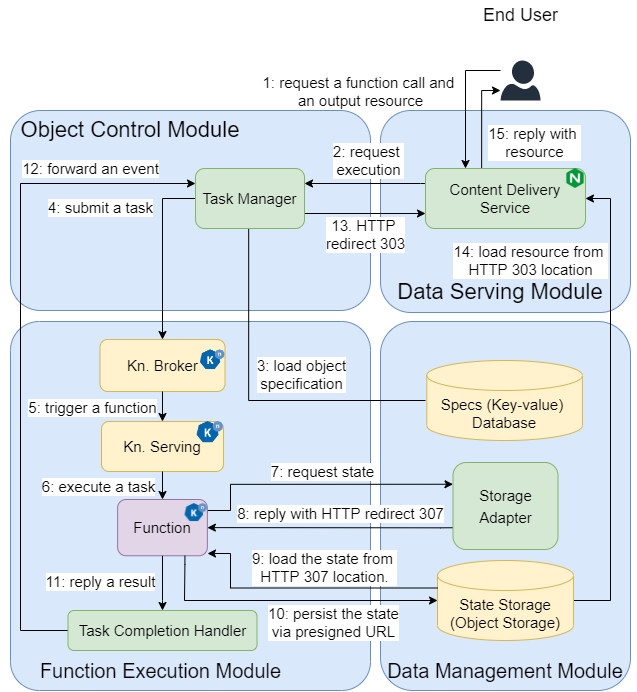

The diagram above was exported from draw.io. Its source (the exported page's mxGraphModel, read from the mxfile embedded in the PNG):
<mxGraphModel dx="865" dy="541" grid="1" gridSize="10" guides="1" tooltips="1" connect="1" arrows="1" fold="1" page="1" pageScale="1" pageWidth="827" pageHeight="1169" math="0" shadow="0">
  <root>
    <mxCell id="0" />
    <mxCell id="1" parent="0" />
    <mxCell id="2" value="" style="rounded=1;whiteSpace=wrap;html=1;strokeColor=#6c8ebf;fillColor=#dae8fc;" parent="1" vertex="1">
      <mxGeometry x="490" y="130" width="250" height="202" as="geometry" />
    </mxCell>
    <mxCell id="3" value="" style="rounded=1;whiteSpace=wrap;html=1;fillColor=#dae8fc;strokeColor=#6c8ebf;" parent="1" vertex="1">
      <mxGeometry x="120" y="130" width="360" height="200" as="geometry" />
    </mxCell>
    <mxCell id="4" value="" style="rounded=1;whiteSpace=wrap;html=1;strokeColor=#6c8ebf;fillColor=#dae8fc;arcSize=13;" parent="1" vertex="1">
      <mxGeometry x="490" y="341" width="250" height="369" as="geometry" />
    </mxCell>
    <mxCell id="5" value="" style="rounded=1;whiteSpace=wrap;html=1;strokeColor=#6c8ebf;fillColor=#dae8fc;arcSize=8;" parent="1" vertex="1">
      <mxGeometry x="120" y="341" width="360" height="369" as="geometry" />
    </mxCell>
    <mxCell id="6" value="&lt;div style=&quot;font-size: 20px&quot;&gt;Function Execution&amp;nbsp;&lt;span style=&quot;font-size: 20px&quot;&gt;Module&lt;/span&gt;&lt;/div&gt;" style="text;html=1;strokeColor=none;fillColor=none;align=center;verticalAlign=middle;whiteSpace=wrap;rounded=0;fontSize=20;" parent="1" vertex="1">
      <mxGeometry x="125.29" y="670" width="290.58" height="40" as="geometry" />
    </mxCell>
    <mxCell id="7" value="&lt;font style=&quot;font-size: 20px&quot;&gt;Data Management Module&lt;/font&gt;" style="text;html=1;strokeColor=none;fillColor=none;align=center;verticalAlign=middle;whiteSpace=wrap;rounded=0;fontSize=20;" parent="1" vertex="1">
      <mxGeometry x="485" y="670" width="260" height="40" as="geometry" />
    </mxCell>
    <mxCell id="8" value="&lt;font style=&quot;font-size: 22px&quot;&gt;Object Control Module&lt;/font&gt;" style="text;html=1;strokeColor=none;fillColor=none;align=center;verticalAlign=middle;whiteSpace=wrap;rounded=0;fontSize=22;" parent="1" vertex="1">
      <mxGeometry x="109.99999999999999" y="130" width="260" height="40" as="geometry" />
    </mxCell>
    <mxCell id="20" style="edgeStyle=orthogonalEdgeStyle;rounded=0;orthogonalLoop=1;jettySize=auto;html=1;exitX=1;exitY=0.5;exitDx=0;exitDy=0;entryX=1;entryY=0.5;entryDx=0;entryDy=0;" parent="1" source="DZC0j2qi3mUQKiAy01M3-163" target="35" edge="1">
      <mxGeometry relative="1" as="geometry">
        <Array as="points">
          <mxPoint x="720" y="620" />
          <mxPoint x="720" y="218" />
        </Array>
      </mxGeometry>
    </mxCell>
    <mxCell id="Wx3ohfYHF0zBJBegdVHz-211" value="14: load resource from &lt;br style=&quot;font-size: 15px;&quot;&gt;HTTP 303 location" style="edgeLabel;html=1;align=center;verticalAlign=middle;resizable=0;points=[];fontSize=15;" parent="20" vertex="1" connectable="0">
      <mxGeometry x="0.6775" relative="1" as="geometry">
        <mxPoint x="-80" y="12" as="offset" />
      </mxGeometry>
    </mxCell>
    <mxCell id="148" style="edgeStyle=orthogonalEdgeStyle;rounded=0;orthogonalLoop=1;jettySize=auto;html=1;startArrow=classic;startFill=1;endArrow=none;endFill=0;entryX=1;entryY=0.25;entryDx=0;entryDy=0;exitX=0;exitY=0.25;exitDx=0;exitDy=0;" parent="1" target="116" edge="1" source="21">
      <mxGeometry relative="1" as="geometry">
        <Array as="points">
          <mxPoint x="340" y="504" />
          <mxPoint x="340" y="530" />
          <mxPoint x="317" y="530" />
        </Array>
        <mxPoint x="570" y="410" as="sourcePoint" />
        <mxPoint x="250" y="556" as="targetPoint" />
      </mxGeometry>
    </mxCell>
    <mxCell id="196" value="7: request state" style="edgeLabel;html=1;align=center;verticalAlign=middle;resizable=0;points=[];fontSize=15;" parent="148" vertex="1" connectable="0">
      <mxGeometry x="0.5132" y="-2" relative="1" as="geometry">
        <mxPoint x="77" y="-11" as="offset" />
      </mxGeometry>
    </mxCell>
    <mxCell id="og4dOxiMe5xvEEdvIgQE-199" style="edgeStyle=orthogonalEdgeStyle;rounded=0;orthogonalLoop=1;jettySize=auto;html=1;exitX=0;exitY=0.75;exitDx=0;exitDy=0;entryX=1;entryY=0.5;entryDx=0;entryDy=0;fontSize=10;startArrow=none;startFill=0;endArrow=classic;endFill=1;strokeWidth=1;" parent="1" source="21" target="116" edge="1">
      <mxGeometry relative="1" as="geometry">
        <Array as="points">
          <mxPoint x="550" y="547" />
          <mxPoint x="550" y="547" />
        </Array>
      </mxGeometry>
    </mxCell>
    <mxCell id="og4dOxiMe5xvEEdvIgQE-200" value="8: reply with HTTP redirect 307" style="edgeLabel;html=1;align=center;verticalAlign=middle;resizable=0;points=[];fontSize=15;" parent="og4dOxiMe5xvEEdvIgQE-199" vertex="1" connectable="0">
      <mxGeometry x="-0.7622" y="1" relative="1" as="geometry">
        <mxPoint x="-84" y="-16" as="offset" />
      </mxGeometry>
    </mxCell>
    <mxCell id="21" value="&lt;font style=&quot;font-size: 15px&quot;&gt;Storage Adapter&lt;/font&gt;" style="rounded=1;whiteSpace=wrap;html=1;fillColor=#d5e8d4;strokeColor=#82b366;fontSize=18;" parent="1" vertex="1">
      <mxGeometry x="562.5" y="482" width="105" height="87" as="geometry" />
    </mxCell>
    <mxCell id="22" style="edgeStyle=orthogonalEdgeStyle;rounded=0;orthogonalLoop=1;jettySize=auto;html=1;exitX=0;exitY=0.5;exitDx=0;exitDy=0;entryX=0.5;entryY=0;entryDx=0;entryDy=0;" parent="1" source="24" target="95" edge="1">
      <mxGeometry relative="1" as="geometry">
        <Array as="points">
          <mxPoint x="272" y="218" />
        </Array>
        <mxPoint x="209.6199999999999" y="185.5" as="targetPoint" />
      </mxGeometry>
    </mxCell>
    <mxCell id="Wx3ohfYHF0zBJBegdVHz-208" value="4: submit a task" style="edgeLabel;html=1;align=center;verticalAlign=middle;resizable=0;points=[];fontSize=15;" parent="22" vertex="1" connectable="0">
      <mxGeometry x="-0.2695" y="-2" relative="1" as="geometry">
        <mxPoint x="-60" y="-22" as="offset" />
      </mxGeometry>
    </mxCell>
    <mxCell id="192" style="edgeStyle=orthogonalEdgeStyle;rounded=0;orthogonalLoop=1;jettySize=auto;html=1;exitX=0.5;exitY=1;exitDx=0;exitDy=0;startArrow=classic;startFill=1;entryX=0;entryY=0.5;entryDx=0;entryDy=0;entryPerimeter=0;endArrow=none;endFill=0;" parent="1" edge="1">
      <mxGeometry relative="1" as="geometry">
        <mxPoint x="358.1900000000002" y="230" as="sourcePoint" />
        <mxPoint x="535" y="420" as="targetPoint" />
        <Array as="points">
          <mxPoint x="358.69" y="420" />
        </Array>
      </mxGeometry>
    </mxCell>
    <mxCell id="Wx3ohfYHF0zBJBegdVHz-207" value="3: load object&lt;br&gt;specification" style="edgeLabel;html=1;align=center;verticalAlign=middle;resizable=0;points=[];fontSize=15;" parent="192" vertex="1" connectable="0">
      <mxGeometry x="-0.2352" y="1" relative="1" as="geometry">
        <mxPoint x="51" y="24" as="offset" />
      </mxGeometry>
    </mxCell>
    <mxCell id="193" style="edgeStyle=orthogonalEdgeStyle;rounded=0;orthogonalLoop=1;jettySize=auto;html=1;exitX=1;exitY=0.75;exitDx=0;exitDy=0;entryX=0;entryY=0.75;entryDx=0;entryDy=0;startArrow=none;startFill=0;" parent="1" source="24" target="35" edge="1">
      <mxGeometry relative="1" as="geometry" />
    </mxCell>
    <mxCell id="Wx3ohfYHF0zBJBegdVHz-218" value="13. HTTP &lt;br style=&quot;font-size: 15px;&quot;&gt;redirect 303" style="edgeLabel;html=1;align=center;verticalAlign=middle;resizable=0;points=[];fontSize=15;" parent="193" vertex="1" connectable="0">
      <mxGeometry x="-0.1894" relative="1" as="geometry">
        <mxPoint x="11" y="21" as="offset" />
      </mxGeometry>
    </mxCell>
    <mxCell id="24" value="&lt;span style=&quot;font-size: 15px;&quot;&gt;Task Manager&lt;/span&gt;" style="rounded=1;whiteSpace=wrap;html=1;fillColor=#d5e8d4;strokeColor=#82b366;fontSize=15;" parent="1" vertex="1">
      <mxGeometry x="305" y="188" width="109" height="60" as="geometry" />
    </mxCell>
    <mxCell id="33" value="&lt;font style=&quot;font-size: 15px&quot;&gt;Specs (Key-value) &lt;br&gt;Database&lt;br&gt;&lt;/font&gt;" style="shape=cylinder3;whiteSpace=wrap;html=1;boundedLbl=1;backgroundOutline=1;size=15;fillColor=#fff2cc;strokeColor=#d6b656;fontSize=15;" parent="1" vertex="1">
      <mxGeometry x="536.31" y="380" width="155.62" height="80" as="geometry" />
    </mxCell>
    <mxCell id="34" style="edgeStyle=orthogonalEdgeStyle;rounded=0;orthogonalLoop=1;jettySize=auto;html=1;exitX=0;exitY=0.25;exitDx=0;exitDy=0;entryX=1;entryY=0.25;entryDx=0;entryDy=0;" parent="1" source="35" target="24" edge="1">
      <mxGeometry relative="1" as="geometry">
        <Array as="points">
          <mxPoint x="530" y="203" />
          <mxPoint x="530" y="203" />
        </Array>
      </mxGeometry>
    </mxCell>
    <mxCell id="Wx3ohfYHF0zBJBegdVHz-210" value="2: request &lt;br&gt;execution" style="edgeLabel;html=1;align=center;verticalAlign=middle;resizable=0;points=[];fontSize=15;" parent="34" vertex="1" connectable="0">
      <mxGeometry x="-0.2471" y="1" relative="1" as="geometry">
        <mxPoint x="-12" y="-24" as="offset" />
      </mxGeometry>
    </mxCell>
    <mxCell id="198" style="edgeStyle=orthogonalEdgeStyle;rounded=0;orthogonalLoop=1;jettySize=auto;html=1;exitX=0.351;exitY=0.017;exitDx=0;exitDy=0;startArrow=none;startFill=0;exitPerimeter=0;" parent="1" source="35" target="og4dOxiMe5xvEEdvIgQE-208" edge="1">
      <mxGeometry relative="1" as="geometry">
        <mxPoint x="640" y="-60" as="targetPoint" />
        <Array as="points">
          <mxPoint x="591" y="110" />
        </Array>
      </mxGeometry>
    </mxCell>
    <mxCell id="Wx3ohfYHF0zBJBegdVHz-213" value="15: reply with &lt;br&gt;resource" style="edgeLabel;html=1;align=center;verticalAlign=middle;resizable=0;points=[];fontSize=15;" parent="198" vertex="1" connectable="0">
      <mxGeometry x="-0.7768" y="-2" relative="1" as="geometry">
        <mxPoint x="50" y="-17" as="offset" />
      </mxGeometry>
    </mxCell>
    <mxCell id="35" value="Content Delivery Service" style="rounded=1;whiteSpace=wrap;html=1;fillColor=#d5e8d4;strokeColor=#82b366;fontSize=15;" parent="1" vertex="1">
      <mxGeometry x="535" y="188" width="160" height="60" as="geometry" />
    </mxCell>
    <mxCell id="36" value="Data Serving Module" style="text;html=1;strokeColor=none;fillColor=none;align=center;verticalAlign=middle;whiteSpace=wrap;rounded=0;fontSize=22;" parent="1" vertex="1">
      <mxGeometry x="505" y="292" width="210" height="40" as="geometry" />
    </mxCell>
    <mxCell id="41" style="edgeStyle=orthogonalEdgeStyle;rounded=0;orthogonalLoop=1;jettySize=auto;html=1;entryX=0.25;entryY=0;entryDx=0;entryDy=0;" parent="1" source="og4dOxiMe5xvEEdvIgQE-208" target="35" edge="1">
      <mxGeometry relative="1" as="geometry">
        <mxPoint x="640" y="-80" as="sourcePoint" />
        <Array as="points">
          <mxPoint x="575" y="90" />
        </Array>
      </mxGeometry>
    </mxCell>
    <mxCell id="Wx3ohfYHF0zBJBegdVHz-212" value="1: request a function call and &lt;br&gt;an output resource" style="edgeLabel;html=1;align=center;verticalAlign=middle;resizable=0;points=[];fontSize=15;" parent="41" vertex="1" connectable="0">
      <mxGeometry x="-0.1316" y="-2" relative="1" as="geometry">
        <mxPoint x="-103" y="-2" as="offset" />
      </mxGeometry>
    </mxCell>
    <mxCell id="95" value="&lt;font&gt;&lt;font style=&quot;font-size: 15px&quot;&gt;Kn. Broker&lt;/font&gt;&lt;br style=&quot;font-size: 18px&quot;&gt;&lt;/font&gt;" style="rounded=1;whiteSpace=wrap;html=1;fillColor=#fff2cc;strokeColor=#d6b656;align=center;fontSize=18;" parent="1" vertex="1">
      <mxGeometry x="209.5" y="359" width="125" height="52" as="geometry" />
    </mxCell>
    <mxCell id="101" value="" style="shape=image;verticalLabelPosition=bottom;labelBackgroundColor=#ffffff;verticalAlign=top;aspect=fixed;imageAspect=0;image=https://knative.dev/docs/images/logo/rgb/knative-logo-rgb.png;" parent="1" vertex="1">
      <mxGeometry x="310" y="369.25" width="24.5" height="19.78" as="geometry" />
    </mxCell>
    <mxCell id="110" style="edgeStyle=orthogonalEdgeStyle;rounded=0;orthogonalLoop=1;jettySize=auto;html=1;entryX=0.5;entryY=0;entryDx=0;entryDy=0;fontSize=18;exitX=0.5;exitY=1;exitDx=0;exitDy=0;" parent="1" source="95" target="113" edge="1">
      <mxGeometry relative="1" as="geometry">
        <mxPoint x="208.99999999999955" y="432.5" as="sourcePoint" />
        <Array as="points" />
        <mxPoint x="209.6300000000001" y="472.5" as="targetPoint" />
      </mxGeometry>
    </mxCell>
    <mxCell id="111" value="" style="group;fontSize=12;" parent="1" vertex="1" connectable="0">
      <mxGeometry x="211" y="441" width="122" height="50" as="geometry" />
    </mxCell>
    <mxCell id="112" value="" style="group" parent="111" vertex="1" connectable="0">
      <mxGeometry width="122" height="50" as="geometry" />
    </mxCell>
    <mxCell id="113" value="&lt;font&gt;&lt;font style=&quot;font-size: 15px&quot;&gt;Kn. Serving&lt;/font&gt;&lt;br style=&quot;font-size: 15px&quot;&gt;&lt;/font&gt;" style="rounded=1;whiteSpace=wrap;html=1;fillColor=#fff2cc;strokeColor=#d6b656;align=center;fontSize=15;" parent="112" vertex="1">
      <mxGeometry width="122" height="50" as="geometry" />
    </mxCell>
    <mxCell id="114" value="" style="shape=image;verticalLabelPosition=bottom;labelBackgroundColor=#ffffff;verticalAlign=top;aspect=fixed;imageAspect=0;image=https://knative.dev/docs/images/logo/rgb/knative-logo-rgb.png;" parent="112" vertex="1">
      <mxGeometry x="95.72120000000001" y="-0.0010869565217391797" width="26.274202898550723" height="21.217391304347824" as="geometry" />
    </mxCell>
    <mxCell id="115" value="" style="group;fontSize=15;" parent="1" vertex="1" connectable="0">
      <mxGeometry x="227.12" y="519" width="89.75" height="56.25" as="geometry" />
    </mxCell>
    <mxCell id="116" value="&lt;font style=&quot;font-size: 15px&quot;&gt;Function&lt;/font&gt;" style="rounded=1;whiteSpace=wrap;html=1;fillColor=#e1d5e7;strokeColor=#9673a6;" parent="115" vertex="1">
      <mxGeometry width="89.75000000000001" height="56.25" as="geometry" />
    </mxCell>
    <mxCell id="117" value="" style="shape=image;verticalLabelPosition=bottom;labelBackgroundColor=#ffffff;verticalAlign=top;aspect=fixed;imageAspect=0;image=https://knative.dev/docs/images/logo/rgb/knative-logo-rgb.png;" parent="115" vertex="1">
      <mxGeometry x="67.52191666666668" y="4.110576923076923" width="22.228083333333334" height="17.950000000000003" as="geometry" />
    </mxCell>
    <mxCell id="118" style="edgeStyle=orthogonalEdgeStyle;rounded=0;orthogonalLoop=1;jettySize=auto;html=1;entryX=0.5;entryY=0;entryDx=0;entryDy=0;fontSize=15;" parent="1" source="113" target="116" edge="1">
      <mxGeometry relative="1" as="geometry" />
    </mxCell>
    <mxCell id="183" value="6: execute a task" style="edgeLabel;html=1;align=center;verticalAlign=middle;resizable=0;points=[];fontSize=13;" parent="118" vertex="1" connectable="0">
      <mxGeometry x="-0.4604" y="1" relative="1" as="geometry">
        <mxPoint x="-63" y="2" as="offset" />
      </mxGeometry>
    </mxCell>
    <mxCell id="Wx3ohfYHF0zBJBegdVHz-215" value="6: execute a task" style="edgeLabel;html=1;align=center;verticalAlign=middle;resizable=0;points=[];fontSize=15;" parent="118" vertex="1" connectable="0">
      <mxGeometry x="-0.4604" y="1" relative="1" as="geometry">
        <mxPoint x="-65" as="offset" />
      </mxGeometry>
    </mxCell>
    <mxCell id="132" style="edgeStyle=orthogonalEdgeStyle;rounded=0;orthogonalLoop=1;jettySize=auto;html=1;exitX=1;exitY=0.5;exitDx=0;exitDy=0;entryX=0;entryY=0.25;entryDx=0;entryDy=0;fontSize=15;startArrow=none;startFill=0;" parent="1" source="133" target="24" edge="1">
      <mxGeometry relative="1" as="geometry">
        <mxPoint x="377.5" y="303.5" as="targetPoint" />
        <Array as="points">
          <mxPoint x="130" y="650" />
          <mxPoint x="130" y="203" />
        </Array>
      </mxGeometry>
    </mxCell>
    <mxCell id="Wx3ohfYHF0zBJBegdVHz-206" value="12: forward an event" style="edgeLabel;html=1;align=center;verticalAlign=middle;resizable=0;points=[];fontSize=15;" parent="132" vertex="1" connectable="0">
      <mxGeometry x="-0.0852" y="1" relative="1" as="geometry">
        <mxPoint x="71" y="-306" as="offset" />
      </mxGeometry>
    </mxCell>
    <mxCell id="133" value="&lt;font style=&quot;font-size: 15px&quot;&gt;Task Completion Handler&lt;/font&gt;" style="rounded=1;whiteSpace=wrap;html=1;fillColor=#d5e8d4;strokeColor=#82b366;fontSize=18;" parent="1" vertex="1">
      <mxGeometry x="177.5" y="630" width="189" height="40" as="geometry" />
    </mxCell>
    <mxCell id="135" style="edgeStyle=orthogonalEdgeStyle;rounded=0;orthogonalLoop=1;jettySize=auto;html=1;exitX=0.5;exitY=1;exitDx=0;exitDy=0;fontSize=15;startArrow=none;startFill=0;entryX=0.5;entryY=0;entryDx=0;entryDy=0;" parent="1" source="116" target="133" edge="1">
      <mxGeometry relative="1" as="geometry">
        <mxPoint x="271" y="630" as="targetPoint" />
        <Array as="points">
          <mxPoint x="272" y="620" />
          <mxPoint x="272" y="620" />
        </Array>
      </mxGeometry>
    </mxCell>
    <mxCell id="Wx3ohfYHF0zBJBegdVHz-216" value="&lt;span style=&quot;font-size: 15px;&quot;&gt;11: reply a result&lt;/span&gt;" style="edgeLabel;html=1;align=center;verticalAlign=middle;resizable=0;points=[];fontSize=15;" parent="135" vertex="1" connectable="0">
      <mxGeometry x="0.1201" y="-1" relative="1" as="geometry">
        <mxPoint x="-61" y="-6" as="offset" />
      </mxGeometry>
    </mxCell>
    <mxCell id="DZC0j2qi3mUQKiAy01M3-163" value="&lt;span style=&quot;font-size: 15px&quot;&gt;State Storage&lt;br&gt;(Object Storage)&lt;br&gt;&lt;/span&gt;" style="shape=cylinder3;whiteSpace=wrap;html=1;boundedLbl=1;backgroundOutline=1;size=15;fontFamily=Helvetica;fontSize=15;fontColor=rgb(0, 0, 0);align=center;strokeColor=#d6b656;fillColor=#fff2cc;" parent="1" vertex="1">
      <mxGeometry x="547" y="580" width="136" height="80" as="geometry" />
    </mxCell>
    <mxCell id="og4dOxiMe5xvEEdvIgQE-201" style="edgeStyle=orthogonalEdgeStyle;rounded=0;orthogonalLoop=1;jettySize=auto;html=1;entryX=0;entryY=0;entryDx=0;entryDy=27.5;fontSize=11;startArrow=classic;startFill=1;endArrow=none;endFill=0;strokeWidth=1;entryPerimeter=0;" parent="1" target="DZC0j2qi3mUQKiAy01M3-163" edge="1">
      <mxGeometry relative="1" as="geometry">
        <mxPoint x="317" y="573" as="sourcePoint" />
        <Array as="points">
          <mxPoint x="340" y="573" />
          <mxPoint x="340" y="608" />
        </Array>
      </mxGeometry>
    </mxCell>
    <mxCell id="og4dOxiMe5xvEEdvIgQE-203" value="9: load the state from &lt;br style=&quot;font-size: 15px;&quot;&gt;HTTP 307 location." style="edgeLabel;html=1;align=center;verticalAlign=middle;resizable=0;points=[];fontSize=15;" parent="og4dOxiMe5xvEEdvIgQE-201" vertex="1" connectable="0">
      <mxGeometry x="-0.0942" relative="1" as="geometry">
        <mxPoint x="31" y="-21" as="offset" />
      </mxGeometry>
    </mxCell>
    <mxCell id="og4dOxiMe5xvEEdvIgQE-208" value="" style="verticalLabelPosition=bottom;html=1;verticalAlign=top;align=center;strokeColor=none;fillColor=#232F3D;shape=mxgraph.azure.user;dashed=0;fontFamily=Helvetica;fontSize=12;fontColor=#232F3E;sketch=0;" parent="1" vertex="1">
      <mxGeometry x="610" y="80" width="40" height="40" as="geometry" />
    </mxCell>
    <mxCell id="og4dOxiMe5xvEEdvIgQE-209" style="edgeStyle=orthogonalEdgeStyle;rounded=0;orthogonalLoop=1;jettySize=auto;html=1;exitX=0.75;exitY=1;exitDx=0;exitDy=0;fontSize=15;startArrow=none;startFill=0;endArrow=classic;endFill=1;strokeWidth=1;entryX=0;entryY=0.5;entryDx=0;entryDy=0;entryPerimeter=0;" parent="1" source="116" target="DZC0j2qi3mUQKiAy01M3-163" edge="1">
      <mxGeometry relative="1" as="geometry">
        <mxPoint x="560" y="630" as="targetPoint" />
        <Array as="points">
          <mxPoint x="294" y="584" />
          <mxPoint x="294" y="620" />
        </Array>
      </mxGeometry>
    </mxCell>
    <mxCell id="Wx3ohfYHF0zBJBegdVHz-217" value="10: persist the state&lt;br style=&quot;font-size: 15px;&quot;&gt;via&amp;nbsp;presigned URL" style="edgeLabel;html=1;align=center;verticalAlign=middle;resizable=0;points=[];fontSize=15;" parent="og4dOxiMe5xvEEdvIgQE-209" vertex="1" connectable="0">
      <mxGeometry x="0.2554" y="1" relative="1" as="geometry">
        <mxPoint x="7" y="23" as="offset" />
      </mxGeometry>
    </mxCell>
    <mxCell id="WN3vhc0r5ENVAbMFVs1--199" value="End User" style="text;html=1;align=center;verticalAlign=middle;resizable=0;points=[];autosize=1;strokeColor=none;fillColor=none;fontSize=18;" parent="1" vertex="1">
      <mxGeometry x="585" y="20" width="90" height="30" as="geometry" />
    </mxCell>
    <mxCell id="xjeapmwAKYe5-htxKJtG-199" value="" style="shape=image;verticalLabelPosition=bottom;labelBackgroundColor=default;verticalAlign=top;aspect=fixed;imageAspect=0;image=data:image/png,(base64 omitted: 7740 chars);" parent="1" vertex="1">
      <mxGeometry x="675" y="188" width="20" height="20" as="geometry" />
    </mxCell>
    <mxCell id="Wx3ohfYHF0zBJBegdVHz-214" value="5: trigger a function" style="edgeLabel;html=1;align=center;verticalAlign=middle;resizable=0;points=[];fontSize=15;" parent="1" vertex="1" connectable="0">
      <mxGeometry x="185.00000000000006" y="439.9999999999999" as="geometry">
        <mxPoint x="17" y="-13" as="offset" />
      </mxGeometry>
    </mxCell>
  </root>
</mxGraphModel>